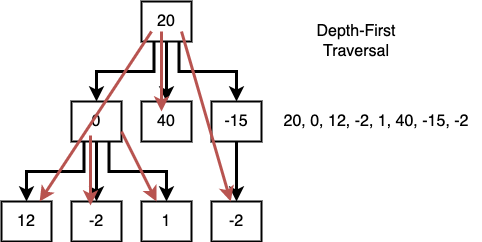

The diagram above was exported from draw.io. Its source (the exported page's mxGraphModel, read from the mxfile embedded in the PNG):
<mxGraphModel dx="2066" dy="1129" grid="1" gridSize="10" guides="1" tooltips="1" connect="1" arrows="1" fold="1" page="1" pageScale="1" pageWidth="1100" pageHeight="850" background="#ffffff" math="0" shadow="0">
  <root>
    <mxCell id="0" />
    <mxCell id="1" parent="0" />
    <mxCell id="2" style="edgeStyle=orthogonalEdgeStyle;rounded=0;html=1;exitX=0.5;exitY=1;startArrow=none;startFill=0;endArrow=classic;endFill=1;jettySize=auto;orthogonalLoop=1;strokeColor=#000000;strokeWidth=3;fontSize=16;fontColor=#000000;" parent="1" source="5" target="10" edge="1">
      <mxGeometry relative="1" as="geometry" />
    </mxCell>
    <mxCell id="3" style="edgeStyle=orthogonalEdgeStyle;rounded=0;html=1;exitX=0.25;exitY=1;startArrow=none;startFill=0;endArrow=classic;endFill=1;jettySize=auto;orthogonalLoop=1;strokeColor=#000000;strokeWidth=3;fontSize=16;fontColor=#000000;" parent="1" source="5" target="9" edge="1">
      <mxGeometry relative="1" as="geometry" />
    </mxCell>
    <mxCell id="4" style="edgeStyle=orthogonalEdgeStyle;rounded=0;html=1;exitX=0.75;exitY=1;startArrow=none;startFill=0;endArrow=classic;endFill=1;jettySize=auto;orthogonalLoop=1;strokeColor=#000000;strokeWidth=3;fontSize=16;fontColor=#000000;" parent="1" source="5" target="11" edge="1">
      <mxGeometry relative="1" as="geometry" />
    </mxCell>
    <mxCell id="5" value="20" style="rounded=0;whiteSpace=wrap;html=1;shadow=0;labelBackgroundColor=none;strokeColor=#000000;strokeWidth=2;fillColor=#FFFFFF;fontSize=16;fontColor=#000000;align=center;" parent="1" vertex="1">
      <mxGeometry x="480" y="130" width="50" height="40" as="geometry" />
    </mxCell>
    <mxCell id="6" style="edgeStyle=orthogonalEdgeStyle;rounded=0;html=1;exitX=0.5;exitY=1;startArrow=none;startFill=0;endArrow=classic;endFill=1;jettySize=auto;orthogonalLoop=1;strokeColor=#000000;strokeWidth=3;fontSize=16;fontColor=#000000;" parent="1" source="9" target="13" edge="1">
      <mxGeometry relative="1" as="geometry" />
    </mxCell>
    <mxCell id="7" style="edgeStyle=orthogonalEdgeStyle;rounded=0;html=1;exitX=0.25;exitY=1;startArrow=none;startFill=0;endArrow=classic;endFill=1;jettySize=auto;orthogonalLoop=1;strokeColor=#000000;strokeWidth=3;fontSize=16;fontColor=#000000;" parent="1" source="9" target="12" edge="1">
      <mxGeometry relative="1" as="geometry" />
    </mxCell>
    <mxCell id="8" style="edgeStyle=orthogonalEdgeStyle;rounded=0;html=1;exitX=0.75;exitY=1;startArrow=none;startFill=0;endArrow=classic;endFill=1;jettySize=auto;orthogonalLoop=1;strokeColor=#000000;strokeWidth=3;fontSize=16;fontColor=#000000;" parent="1" source="9" target="14" edge="1">
      <mxGeometry relative="1" as="geometry" />
    </mxCell>
    <mxCell id="9" value="0" style="rounded=0;whiteSpace=wrap;html=1;shadow=0;labelBackgroundColor=none;strokeColor=#000000;strokeWidth=2;fillColor=#FFFFFF;fontSize=16;fontColor=#000000;align=center;" parent="1" vertex="1">
      <mxGeometry x="410" y="230" width="50" height="40" as="geometry" />
    </mxCell>
    <mxCell id="10" value="40" style="rounded=0;whiteSpace=wrap;html=1;shadow=0;labelBackgroundColor=none;strokeColor=#000000;strokeWidth=2;fillColor=#FFFFFF;fontSize=16;fontColor=#000000;align=center;" parent="1" vertex="1">
      <mxGeometry x="480" y="230" width="50" height="40" as="geometry" />
    </mxCell>
    <mxCell id="11" value="-15" style="rounded=0;whiteSpace=wrap;html=1;shadow=0;labelBackgroundColor=none;strokeColor=#000000;strokeWidth=2;fillColor=#FFFFFF;fontSize=16;fontColor=#000000;align=center;" parent="1" vertex="1">
      <mxGeometry x="550" y="230" width="50" height="40" as="geometry" />
    </mxCell>
    <mxCell id="12" value="12" style="rounded=0;whiteSpace=wrap;html=1;shadow=0;labelBackgroundColor=none;strokeColor=#000000;strokeWidth=2;fillColor=#FFFFFF;fontSize=16;fontColor=#000000;align=center;" parent="1" vertex="1">
      <mxGeometry x="340" y="330" width="50" height="40" as="geometry" />
    </mxCell>
    <mxCell id="13" value="-2" style="rounded=0;whiteSpace=wrap;html=1;shadow=0;labelBackgroundColor=none;strokeColor=#000000;strokeWidth=2;fillColor=#FFFFFF;fontSize=16;fontColor=#000000;align=center;" parent="1" vertex="1">
      <mxGeometry x="410" y="330" width="50" height="40" as="geometry" />
    </mxCell>
    <mxCell id="14" value="1" style="rounded=0;whiteSpace=wrap;html=1;shadow=0;labelBackgroundColor=none;strokeColor=#000000;strokeWidth=2;fillColor=#FFFFFF;fontSize=16;fontColor=#000000;align=center;" parent="1" vertex="1">
      <mxGeometry x="480" y="330" width="50" height="40" as="geometry" />
    </mxCell>
    <mxCell id="15" value="Depth-First Traversal" style="text;html=1;strokeColor=none;fillColor=none;align=center;verticalAlign=middle;whiteSpace=wrap;rounded=0;shadow=0;labelBackgroundColor=none;fontSize=16;fontColor=#000000;" parent="1" vertex="1">
      <mxGeometry x="620" y="145" width="150" height="50" as="geometry" />
    </mxCell>
    <mxCell id="16" style="edgeStyle=orthogonalEdgeStyle;rounded=0;html=1;exitX=0.5;exitY=1;startArrow=none;startFill=0;endArrow=classic;endFill=1;jettySize=auto;orthogonalLoop=1;strokeColor=#000000;strokeWidth=3;fontSize=16;fontColor=#000000;" parent="1" target="17" edge="1">
      <mxGeometry relative="1" as="geometry">
        <mxPoint x="575" y="270" as="sourcePoint" />
      </mxGeometry>
    </mxCell>
    <mxCell id="17" value="-2" style="rounded=0;whiteSpace=wrap;html=1;shadow=0;labelBackgroundColor=none;strokeColor=#000000;strokeWidth=2;fillColor=#FFFFFF;fontSize=16;fontColor=#000000;align=center;" parent="1" vertex="1">
      <mxGeometry x="550" y="330" width="50" height="40" as="geometry" />
    </mxCell>
    <mxCell id="18" value="" style="endArrow=classic;html=1;strokeColor=#b85450;strokeWidth=3;fontSize=16;fontColor=#000000;fillColor=#f8cecc;" parent="1" target="12" edge="1">
      <mxGeometry width="50" height="50" relative="1" as="geometry">
        <mxPoint x="490" y="160" as="sourcePoint" />
        <mxPoint x="560" y="160" as="targetPoint" />
      </mxGeometry>
    </mxCell>
    <mxCell id="19" value="" style="endArrow=classic;html=1;strokeColor=#b85450;strokeWidth=3;fontSize=16;fontColor=#000000;fillColor=#f8cecc;" parent="1" target="17" edge="1">
      <mxGeometry width="50" height="50" relative="1" as="geometry">
        <mxPoint x="520" y="160" as="sourcePoint" />
        <mxPoint x="590" y="160" as="targetPoint" />
      </mxGeometry>
    </mxCell>
    <mxCell id="20" value="" style="endArrow=classic;html=1;strokeColor=#b85450;strokeWidth=3;fontSize=16;fontColor=#000000;fillColor=#f8cecc;" parent="1" edge="1">
      <mxGeometry width="50" height="50" relative="1" as="geometry">
        <mxPoint x="429" y="264" as="sourcePoint" />
        <mxPoint x="429" y="334" as="targetPoint" />
      </mxGeometry>
    </mxCell>
    <mxCell id="25" value="" style="endArrow=classic;html=1;strokeColor=#b85450;strokeWidth=3;fontSize=16;fontColor=#000000;fillColor=#f8cecc;" parent="1" target="14" edge="1">
      <mxGeometry width="50" height="50" relative="1" as="geometry">
        <mxPoint x="460" y="260" as="sourcePoint" />
        <mxPoint x="460" y="330" as="targetPoint" />
      </mxGeometry>
    </mxCell>
    <mxCell id="26" value="" style="endArrow=classic;html=1;strokeColor=#b85450;strokeWidth=3;fontSize=16;fontColor=#000000;fillColor=#f8cecc;" parent="1" edge="1">
      <mxGeometry width="50" height="50" relative="1" as="geometry">
        <mxPoint x="500" y="160" as="sourcePoint" />
        <mxPoint x="500" y="240" as="targetPoint" />
      </mxGeometry>
    </mxCell>
    <mxCell id="27" value="20, 0, 12, -2, 1, 40, -15, -2" style="text;html=1;strokeColor=none;fillColor=none;align=center;verticalAlign=middle;whiteSpace=wrap;rounded=0;shadow=0;labelBackgroundColor=none;fontSize=16;fontColor=#000000;" parent="1" vertex="1">
      <mxGeometry x="610" y="225" width="210" height="50" as="geometry" />
    </mxCell>
  </root>
</mxGraphModel>